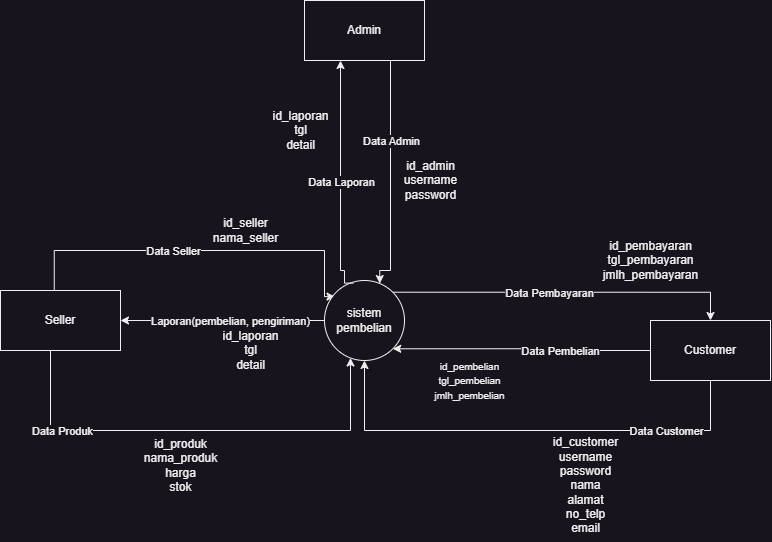

The diagram above was exported from draw.io. Its source (the exported page's mxGraphModel, read from the mxfile embedded in the PNG):
<mxGraphModel dx="1800" dy="838" grid="1" gridSize="10" guides="1" tooltips="1" connect="1" arrows="1" fold="1" page="1" pageScale="1" pageWidth="827" pageHeight="1169" math="0" shadow="0">
  <root>
    <mxCell id="0" />
    <mxCell id="1" parent="0" />
    <mxCell id="Umnx7vSn_XpVLWwfskuP-45" value="" style="group" parent="1" vertex="1" connectable="0">
      <mxGeometry x="20" y="45" width="770" height="540" as="geometry" />
    </mxCell>
    <mxCell id="Umnx7vSn_XpVLWwfskuP-18" style="edgeStyle=orthogonalEdgeStyle;rounded=0;orthogonalLoop=1;jettySize=auto;html=1;exitX=0.5;exitY=0;exitDx=0;exitDy=0;entryX=0.131;entryY=0.201;entryDx=0;entryDy=0;entryPerimeter=0;" parent="Umnx7vSn_XpVLWwfskuP-45" target="Umnx7vSn_XpVLWwfskuP-7" edge="1">
      <mxGeometry relative="1" as="geometry">
        <mxPoint x="53.76" y="290" as="sourcePoint" />
        <mxPoint x="324" y="297.59999999999997" as="targetPoint" />
        <Array as="points">
          <mxPoint x="54" y="250" />
          <mxPoint x="324" y="250" />
          <mxPoint x="324" y="296" />
        </Array>
      </mxGeometry>
    </mxCell>
    <mxCell id="Umnx7vSn_XpVLWwfskuP-21" value="Data Seller" style="edgeLabel;html=1;align=center;verticalAlign=middle;resizable=0;points=[];" parent="Umnx7vSn_XpVLWwfskuP-18" vertex="1" connectable="0">
      <mxGeometry x="-0.744" y="-1" relative="1" as="geometry">
        <mxPoint x="111" y="-1" as="offset" />
      </mxGeometry>
    </mxCell>
    <mxCell id="Umnx7vSn_XpVLWwfskuP-3" value="Seller" style="rounded=0;whiteSpace=wrap;html=1;" parent="Umnx7vSn_XpVLWwfskuP-45" vertex="1">
      <mxGeometry y="290" width="120" height="60" as="geometry" />
    </mxCell>
    <mxCell id="Umnx7vSn_XpVLWwfskuP-4" value="Customer" style="rounded=0;whiteSpace=wrap;html=1;" parent="Umnx7vSn_XpVLWwfskuP-45" vertex="1">
      <mxGeometry x="650" y="320" width="120" height="60" as="geometry" />
    </mxCell>
    <mxCell id="Umnx7vSn_XpVLWwfskuP-30" style="edgeStyle=orthogonalEdgeStyle;rounded=0;orthogonalLoop=1;jettySize=auto;html=1;exitX=0;exitY=0.5;exitDx=0;exitDy=0;entryX=1;entryY=0.5;entryDx=0;entryDy=0;" parent="Umnx7vSn_XpVLWwfskuP-45" source="Umnx7vSn_XpVLWwfskuP-7" target="Umnx7vSn_XpVLWwfskuP-3" edge="1">
      <mxGeometry relative="1" as="geometry" />
    </mxCell>
    <mxCell id="Umnx7vSn_XpVLWwfskuP-31" value="Laporan(pembelian, pengiriman)" style="edgeLabel;html=1;align=center;verticalAlign=middle;resizable=0;points=[];" parent="Umnx7vSn_XpVLWwfskuP-30" vertex="1" connectable="0">
      <mxGeometry x="0.5049" relative="1" as="geometry">
        <mxPoint x="59" as="offset" />
      </mxGeometry>
    </mxCell>
    <mxCell id="Umnx7vSn_XpVLWwfskuP-32" style="edgeStyle=orthogonalEdgeStyle;rounded=0;orthogonalLoop=1;jettySize=auto;html=1;exitX=1;exitY=0;exitDx=0;exitDy=0;entryX=0.5;entryY=0;entryDx=0;entryDy=0;" parent="Umnx7vSn_XpVLWwfskuP-45" source="Umnx7vSn_XpVLWwfskuP-7" target="Umnx7vSn_XpVLWwfskuP-4" edge="1">
      <mxGeometry relative="1" as="geometry" />
    </mxCell>
    <mxCell id="Umnx7vSn_XpVLWwfskuP-33" value="Data Pembayaran" style="edgeLabel;html=1;align=center;verticalAlign=middle;resizable=0;points=[];" parent="Umnx7vSn_XpVLWwfskuP-32" vertex="1" connectable="0">
      <mxGeometry x="-0.0963" y="-1" relative="1" as="geometry">
        <mxPoint as="offset" />
      </mxGeometry>
    </mxCell>
    <mxCell id="Umnx7vSn_XpVLWwfskuP-7" value="sistem pembelian" style="ellipse;whiteSpace=wrap;html=1;aspect=fixed;" parent="Umnx7vSn_XpVLWwfskuP-45" vertex="1">
      <mxGeometry x="324" y="280" width="80" height="80" as="geometry" />
    </mxCell>
    <mxCell id="Umnx7vSn_XpVLWwfskuP-25" style="edgeStyle=orthogonalEdgeStyle;rounded=0;orthogonalLoop=1;jettySize=auto;html=1;" parent="Umnx7vSn_XpVLWwfskuP-45" source="Umnx7vSn_XpVLWwfskuP-3" target="Umnx7vSn_XpVLWwfskuP-7" edge="1">
      <mxGeometry relative="1" as="geometry">
        <Array as="points">
          <mxPoint x="50" y="430" />
          <mxPoint x="350" y="430" />
        </Array>
      </mxGeometry>
    </mxCell>
    <mxCell id="Umnx7vSn_XpVLWwfskuP-26" value="Data Produk" style="edgeLabel;html=1;align=center;verticalAlign=middle;resizable=0;points=[];" parent="Umnx7vSn_XpVLWwfskuP-25" vertex="1" connectable="0">
      <mxGeometry x="-0.597" relative="1" as="geometry">
        <mxPoint as="offset" />
      </mxGeometry>
    </mxCell>
    <mxCell id="Umnx7vSn_XpVLWwfskuP-22" style="edgeStyle=orthogonalEdgeStyle;rounded=0;orthogonalLoop=1;jettySize=auto;html=1;exitX=0.5;exitY=1;exitDx=0;exitDy=0;entryX=0.5;entryY=1;entryDx=0;entryDy=0;" parent="Umnx7vSn_XpVLWwfskuP-45" source="Umnx7vSn_XpVLWwfskuP-4" target="Umnx7vSn_XpVLWwfskuP-7" edge="1">
      <mxGeometry relative="1" as="geometry">
        <mxPoint x="370" y="370" as="targetPoint" />
        <Array as="points">
          <mxPoint x="710" y="430" />
          <mxPoint x="364" y="430" />
        </Array>
      </mxGeometry>
    </mxCell>
    <mxCell id="Umnx7vSn_XpVLWwfskuP-23" value="Data Customer" style="edgeLabel;html=1;align=center;verticalAlign=middle;resizable=0;points=[];" parent="Umnx7vSn_XpVLWwfskuP-22" vertex="1" connectable="0">
      <mxGeometry x="-0.5944" relative="1" as="geometry">
        <mxPoint as="offset" />
      </mxGeometry>
    </mxCell>
    <mxCell id="Umnx7vSn_XpVLWwfskuP-28" style="edgeStyle=orthogonalEdgeStyle;rounded=0;orthogonalLoop=1;jettySize=auto;html=1;exitX=0;exitY=0.5;exitDx=0;exitDy=0;entryX=1;entryY=1;entryDx=0;entryDy=0;" parent="Umnx7vSn_XpVLWwfskuP-45" source="Umnx7vSn_XpVLWwfskuP-4" target="Umnx7vSn_XpVLWwfskuP-7" edge="1">
      <mxGeometry relative="1" as="geometry" />
    </mxCell>
    <mxCell id="Umnx7vSn_XpVLWwfskuP-29" value="Data Pembelian" style="edgeLabel;html=1;align=center;verticalAlign=middle;resizable=0;points=[];" parent="Umnx7vSn_XpVLWwfskuP-28" vertex="1" connectable="0">
      <mxGeometry x="0.1333" y="-1" relative="1" as="geometry">
        <mxPoint x="55" y="3" as="offset" />
      </mxGeometry>
    </mxCell>
    <mxCell id="Umnx7vSn_XpVLWwfskuP-19" value="id_seller&lt;br&gt;nama_seller" style="text;html=1;align=center;verticalAlign=middle;resizable=0;points=[];autosize=1;strokeColor=none;fillColor=none;" parent="Umnx7vSn_XpVLWwfskuP-45" vertex="1">
      <mxGeometry x="200" y="210" width="90" height="40" as="geometry" />
    </mxCell>
    <mxCell id="Umnx7vSn_XpVLWwfskuP-24" value="id_customer&lt;br&gt;username&lt;br&gt;password&lt;br&gt;nama&lt;br&gt;alamat&lt;br&gt;no_telp&lt;br&gt;email" style="text;html=1;align=center;verticalAlign=middle;resizable=0;points=[];autosize=1;strokeColor=none;fillColor=none;" parent="Umnx7vSn_XpVLWwfskuP-45" vertex="1">
      <mxGeometry x="540" y="430" width="90" height="110" as="geometry" />
    </mxCell>
    <mxCell id="Umnx7vSn_XpVLWwfskuP-35" style="edgeStyle=orthogonalEdgeStyle;rounded=0;orthogonalLoop=1;jettySize=auto;html=1;exitX=0.75;exitY=1;exitDx=0;exitDy=0;entryX=0.691;entryY=0.038;entryDx=0;entryDy=0;entryPerimeter=0;" parent="Umnx7vSn_XpVLWwfskuP-45" source="Umnx7vSn_XpVLWwfskuP-34" target="Umnx7vSn_XpVLWwfskuP-7" edge="1">
      <mxGeometry relative="1" as="geometry">
        <Array as="points">
          <mxPoint x="390" y="60" />
          <mxPoint x="390" y="270" />
          <mxPoint x="379" y="270" />
        </Array>
      </mxGeometry>
    </mxCell>
    <mxCell id="Umnx7vSn_XpVLWwfskuP-36" value="Data Admin" style="edgeLabel;html=1;align=center;verticalAlign=middle;resizable=0;points=[];" parent="Umnx7vSn_XpVLWwfskuP-35" vertex="1" connectable="0">
      <mxGeometry x="-0.6265" y="2" relative="1" as="geometry">
        <mxPoint x="-2" y="39" as="offset" />
      </mxGeometry>
    </mxCell>
    <mxCell id="Umnx7vSn_XpVLWwfskuP-34" value="Admin" style="rounded=0;whiteSpace=wrap;html=1;" parent="Umnx7vSn_XpVLWwfskuP-45" vertex="1">
      <mxGeometry x="304" width="120" height="60" as="geometry" />
    </mxCell>
    <mxCell id="Umnx7vSn_XpVLWwfskuP-38" style="edgeStyle=orthogonalEdgeStyle;rounded=0;orthogonalLoop=1;jettySize=auto;html=1;exitX=0.361;exitY=0.032;exitDx=0;exitDy=0;exitPerimeter=0;" parent="Umnx7vSn_XpVLWwfskuP-45" source="Umnx7vSn_XpVLWwfskuP-7" target="Umnx7vSn_XpVLWwfskuP-34" edge="1">
      <mxGeometry relative="1" as="geometry">
        <Array as="points">
          <mxPoint x="344" y="283" />
          <mxPoint x="344" y="270" />
          <mxPoint x="340" y="270" />
        </Array>
      </mxGeometry>
    </mxCell>
    <mxCell id="Umnx7vSn_XpVLWwfskuP-39" value="Data Laporan" style="edgeLabel;html=1;align=center;verticalAlign=middle;resizable=0;points=[];" parent="Umnx7vSn_XpVLWwfskuP-38" vertex="1" connectable="0">
      <mxGeometry x="-0.0293" relative="1" as="geometry">
        <mxPoint as="offset" />
      </mxGeometry>
    </mxCell>
    <mxCell id="Umnx7vSn_XpVLWwfskuP-37" value="id_admin&lt;br&gt;username&lt;br&gt;password" style="text;html=1;align=center;verticalAlign=middle;resizable=0;points=[];autosize=1;strokeColor=none;fillColor=none;" parent="Umnx7vSn_XpVLWwfskuP-45" vertex="1">
      <mxGeometry x="390" y="150" width="80" height="60" as="geometry" />
    </mxCell>
    <mxCell id="Umnx7vSn_XpVLWwfskuP-40" value="id_pembayaran&lt;br&gt;tgl_pembayaran&lt;br&gt;jmlh_pembayaran" style="text;html=1;align=center;verticalAlign=middle;resizable=0;points=[];autosize=1;strokeColor=none;fillColor=none;" parent="Umnx7vSn_XpVLWwfskuP-45" vertex="1">
      <mxGeometry x="590" y="230" width="120" height="60" as="geometry" />
    </mxCell>
    <mxCell id="Umnx7vSn_XpVLWwfskuP-41" value="&lt;font style=&quot;font-size: 10px;&quot;&gt;id_pembelian&lt;br&gt;tgl_pembelian&lt;br&gt;jmlh_pembelian&lt;/font&gt;" style="text;html=1;align=center;verticalAlign=middle;resizable=0;points=[];autosize=1;strokeColor=none;fillColor=none;" parent="Umnx7vSn_XpVLWwfskuP-45" vertex="1">
      <mxGeometry x="424" y="350" width="90" height="60" as="geometry" />
    </mxCell>
    <mxCell id="Umnx7vSn_XpVLWwfskuP-42" value="id_produk&lt;br&gt;nama_produk&lt;br&gt;harga&lt;br&gt;stok" style="text;html=1;align=center;verticalAlign=middle;resizable=0;points=[];autosize=1;strokeColor=none;fillColor=none;" parent="Umnx7vSn_XpVLWwfskuP-45" vertex="1">
      <mxGeometry x="130" y="430" width="100" height="70" as="geometry" />
    </mxCell>
    <mxCell id="Umnx7vSn_XpVLWwfskuP-43" value="id_laporan&lt;br&gt;tgl&lt;br&gt;detail" style="text;html=1;align=center;verticalAlign=middle;resizable=0;points=[];autosize=1;strokeColor=none;fillColor=none;" parent="Umnx7vSn_XpVLWwfskuP-45" vertex="1">
      <mxGeometry x="210" y="320" width="80" height="60" as="geometry" />
    </mxCell>
    <mxCell id="Umnx7vSn_XpVLWwfskuP-44" value="id_laporan&lt;br&gt;tgl&lt;br&gt;detail" style="text;html=1;align=center;verticalAlign=middle;resizable=0;points=[];autosize=1;strokeColor=none;fillColor=none;" parent="Umnx7vSn_XpVLWwfskuP-45" vertex="1">
      <mxGeometry x="260" y="100" width="80" height="60" as="geometry" />
    </mxCell>
  </root>
</mxGraphModel>